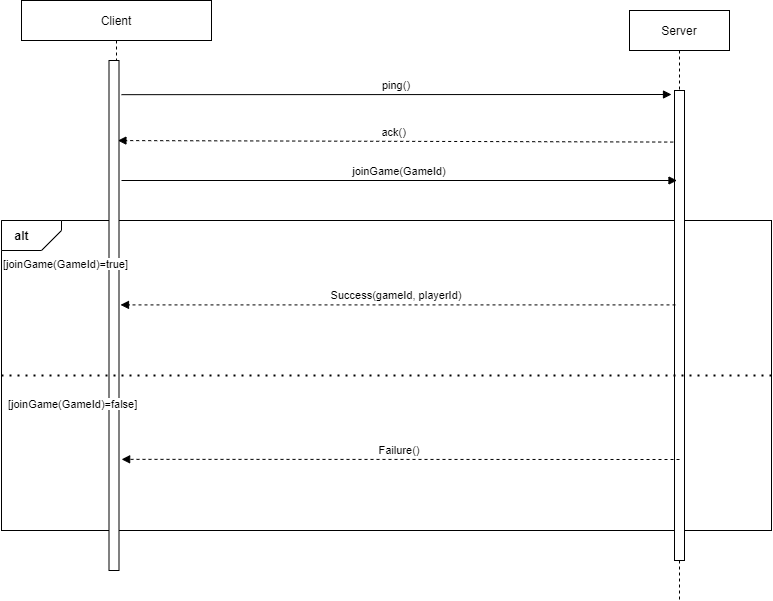

The diagram above was exported from draw.io. Its source (the exported page's mxGraphModel, read from the mxfile embedded in the PNG):
<mxGraphModel dx="820" dy="564" grid="1" gridSize="10" guides="1" tooltips="1" connect="1" arrows="1" fold="1" page="1" pageScale="1" pageWidth="827" pageHeight="1169" background="#ffffff" math="0" shadow="0">
  <root>
    <mxCell id="0" />
    <mxCell id="1" parent="0" />
    <mxCell id="50" value="" style="rounded=0;whiteSpace=wrap;html=1;" parent="1" vertex="1">
      <mxGeometry x="40" y="270" width="770" height="310" as="geometry" />
    </mxCell>
    <mxCell id="51" value="Client" style="shape=umlLifeline;perimeter=lifelinePerimeter;container=1;collapsible=0;recursiveResize=0;rounded=0;shadow=0;strokeWidth=1;" parent="1" vertex="1">
      <mxGeometry x="60" y="50" width="190" height="570" as="geometry" />
    </mxCell>
    <mxCell id="52" value="" style="points=[];perimeter=orthogonalPerimeter;rounded=0;shadow=0;strokeWidth=1;" parent="51" vertex="1">
      <mxGeometry x="87.5" y="60" width="10" height="510" as="geometry" />
    </mxCell>
    <mxCell id="54" value="&lt;span style=&quot;font-size: 11px ; text-align: center ; background-color: rgb(255 , 255 , 255)&quot;&gt;&lt;font face=&quot;helvetica&quot;&gt;[&lt;/font&gt;&lt;/span&gt;&lt;span style=&quot;font-size: 11px ; text-align: center ; background-color: rgb(255 , 255 , 255)&quot;&gt;joinGame(GameId)&lt;/span&gt;&lt;span style=&quot;font-family: &amp;#34;helvetica&amp;#34; ; font-size: 11px ; text-align: center ; background-color: rgb(255 , 255 , 255)&quot;&gt;=true]&lt;/span&gt;" style="text;whiteSpace=wrap;html=1;" parent="51" vertex="1">
      <mxGeometry x="-20" y="250" width="300" height="30" as="geometry" />
    </mxCell>
    <mxCell id="55" value="Server" style="shape=umlLifeline;perimeter=lifelinePerimeter;container=1;collapsible=0;recursiveResize=0;rounded=0;shadow=0;strokeWidth=1;" parent="1" vertex="1">
      <mxGeometry x="668" y="60" width="100" height="590" as="geometry" />
    </mxCell>
    <mxCell id="56" value="" style="points=[];perimeter=orthogonalPerimeter;rounded=0;shadow=0;strokeWidth=1;" parent="55" vertex="1">
      <mxGeometry x="45" y="80" width="10" height="470" as="geometry" />
    </mxCell>
    <mxCell id="57" value="joinGame(GameId)" style="verticalAlign=bottom;endArrow=block;entryX=0;entryY=0;shadow=0;strokeWidth=1;" parent="1" edge="1">
      <mxGeometry relative="1" as="geometry">
        <mxPoint x="160" y="230.00000000000387" as="sourcePoint" />
        <mxPoint as="offset" />
        <mxPoint x="715.4999999999998" y="230.00000000000387" as="targetPoint" />
      </mxGeometry>
    </mxCell>
    <mxCell id="58" value="" style="endArrow=none;dashed=1;html=1;dashPattern=1 3;strokeWidth=2;exitX=0;exitY=0.5;exitDx=0;exitDy=0;entryX=1;entryY=0.5;entryDx=0;entryDy=0;" parent="1" source="50" target="50" edge="1">
      <mxGeometry width="50" height="50" relative="1" as="geometry">
        <mxPoint x="310" y="290" as="sourcePoint" />
        <mxPoint x="360" y="240" as="targetPoint" />
      </mxGeometry>
    </mxCell>
    <mxCell id="59" value="" style="shape=card;whiteSpace=wrap;html=1;rotation=-180;size=20;" parent="1" vertex="1">
      <mxGeometry x="40" y="270" width="60" height="30" as="geometry" />
    </mxCell>
    <mxCell id="60" value="&lt;b&gt;alt&lt;/b&gt;" style="text;html=1;align=center;verticalAlign=middle;resizable=0;points=[];autosize=1;" parent="1" vertex="1">
      <mxGeometry x="45" y="275" width="30" height="20" as="geometry" />
    </mxCell>
    <mxCell id="61" value="Success(gameId, playerId)" style="verticalAlign=bottom;endArrow=block;shadow=0;strokeWidth=1;dashed=1;" parent="1" edge="1">
      <mxGeometry x="0.005" relative="1" as="geometry">
        <mxPoint x="713.9999999999998" y="354.40999999999997" as="sourcePoint" />
        <mxPoint as="offset" />
        <mxPoint x="159" y="354.40999999999997" as="targetPoint" />
      </mxGeometry>
    </mxCell>
    <mxCell id="62" value="Failure()" style="verticalAlign=bottom;endArrow=block;shadow=0;strokeWidth=1;dashed=1;entryX=0.527;entryY=0.805;entryDx=0;entryDy=0;entryPerimeter=0;" parent="1" target="51" edge="1">
      <mxGeometry x="0.005" relative="1" as="geometry">
        <mxPoint x="718" y="509" as="sourcePoint" />
        <mxPoint as="offset" />
        <mxPoint x="160" y="350" as="targetPoint" />
      </mxGeometry>
    </mxCell>
    <mxCell id="63" value="ping()" style="verticalAlign=bottom;endArrow=block;shadow=0;strokeWidth=1;exitX=1.25;exitY=0.067;exitDx=0;exitDy=0;exitPerimeter=0;" parent="1" source="52" edge="1">
      <mxGeometry relative="1" as="geometry">
        <mxPoint x="168.5" y="130.00000000000387" as="sourcePoint" />
        <mxPoint as="offset" />
        <mxPoint x="710" y="144" as="targetPoint" />
      </mxGeometry>
    </mxCell>
    <mxCell id="64" value="ack()" style="verticalAlign=bottom;endArrow=block;shadow=0;strokeWidth=1;dashed=1;exitX=0.437;exitY=0.223;exitDx=0;exitDy=0;exitPerimeter=0;entryX=0.891;entryY=0.157;entryDx=0;entryDy=0;entryPerimeter=0;" parent="1" source="55" target="52" edge="1">
      <mxGeometry x="0.005" relative="1" as="geometry">
        <mxPoint x="714.9999999999998" y="150" as="sourcePoint" />
        <mxPoint as="offset" />
        <mxPoint x="160" y="150" as="targetPoint" />
      </mxGeometry>
    </mxCell>
    <mxCell id="65" value="&lt;span style=&quot;font-size: 11px ; text-align: center ; background-color: rgb(255 , 255 , 255)&quot;&gt;&lt;font face=&quot;helvetica&quot;&gt;[&lt;/font&gt;&lt;/span&gt;&lt;span style=&quot;font-size: 11px ; text-align: center ; background-color: rgb(255 , 255 , 255)&quot;&gt;joinGame(GameId)&lt;/span&gt;&lt;span style=&quot;font-family: &amp;#34;helvetica&amp;#34; ; font-size: 11px ; text-align: center ; background-color: rgb(255 , 255 , 255)&quot;&gt;=false]&lt;/span&gt;" style="text;whiteSpace=wrap;html=1;" parent="1" vertex="1">
      <mxGeometry x="45" y="440" width="300" height="30" as="geometry" />
    </mxCell>
  </root>
</mxGraphModel>